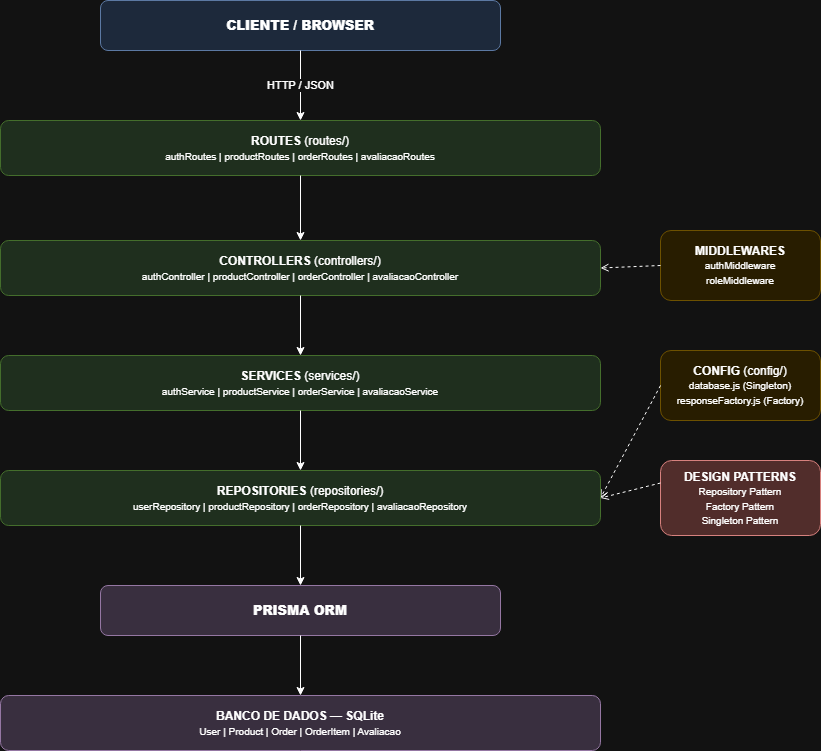

The diagram above was exported from draw.io. Its source (the exported page's mxGraphModel, read from the mxfile embedded in the PNG):
<mxGraphModel dx="1373" dy="805" grid="1" gridSize="10" guides="1" tooltips="1" connect="1" arrows="1" fold="1" page="1" pageScale="1" pageWidth="1169" pageHeight="827" math="0" shadow="0">
  <root>
    <mxCell id="0" />
    <mxCell id="1" parent="0" />
    <mxCell id="2" parent="1" style="rounded=1;whiteSpace=wrap;html=1;fillColor=#dae8fc;strokeColor=#6c8ebf;fontStyle=1;fontSize=13;" value="&lt;b&gt;CLIENTE / BROWSER&lt;/b&gt;" vertex="1">
      <mxGeometry height="50" width="400" x="280" y="40" as="geometry" />
    </mxCell>
    <mxCell id="3" edge="1" parent="1" source="2" style="edgeStyle=orthogonalEdgeStyle;html=1;exitX=0.5;exitY=1;exitDx=0;exitDy=0;entryX=0.5;entryY=0;entryDx=0;entryDy=0;fontSize=11;" target="4" value="HTTP / JSON">
      <mxGeometry relative="1" as="geometry" />
    </mxCell>
    <mxCell id="4" parent="1" style="rounded=1;whiteSpace=wrap;html=1;fillColor=#d5e8d4;strokeColor=#82b366;fontSize=12;" value="&lt;b&gt;ROUTES&lt;/b&gt; (routes/)&lt;br&gt;&lt;font style='font-size:10px'&gt;authRoutes | productRoutes | orderRoutes | avaliacaoRoutes&lt;/font&gt;" vertex="1">
      <mxGeometry height="55" width="600" x="180" y="160" as="geometry" />
    </mxCell>
    <mxCell id="5" edge="1" parent="1" source="4" style="edgeStyle=orthogonalEdgeStyle;html=1;" target="6" value="">
      <mxGeometry relative="1" as="geometry" />
    </mxCell>
    <mxCell id="10" parent="1" style="rounded=1;whiteSpace=wrap;html=1;fillColor=#fff2cc;strokeColor=#d6b656;fontSize=12;" value="&lt;b&gt;MIDDLEWARES&lt;/b&gt;&lt;br&gt;&lt;font style='font-size:10px'&gt;authMiddleware&lt;br&gt;roleMiddleware&lt;/font&gt;" vertex="1">
      <mxGeometry height="70" width="160" x="840" y="270" as="geometry" />
    </mxCell>
    <mxCell id="11" edge="1" parent="1" source="10" style="dashed=1;endArrow=open;html=1;exitX=0;exitY=0.5;exitDx=0;exitDy=0;entryX=1;entryY=0.5;entryDx=0;entryDy=0;" target="6" value="">
      <mxGeometry relative="1" as="geometry" />
    </mxCell>
    <mxCell id="6" parent="1" style="rounded=1;whiteSpace=wrap;html=1;fillColor=#d5e8d4;strokeColor=#82b366;fontSize=12;" value="&lt;b&gt;CONTROLLERS&lt;/b&gt; (controllers/)&lt;br&gt;&lt;font style='font-size:10px'&gt;authController | productController | orderController | avaliacaoController&lt;/font&gt;" vertex="1">
      <mxGeometry height="55" width="600" x="180" y="280" as="geometry" />
    </mxCell>
    <mxCell id="7" edge="1" parent="1" source="6" style="edgeStyle=orthogonalEdgeStyle;html=1;" target="8" value="">
      <mxGeometry relative="1" as="geometry" />
    </mxCell>
    <mxCell id="8" parent="1" style="rounded=1;whiteSpace=wrap;html=1;fillColor=#d5e8d4;strokeColor=#82b366;fontSize=12;" value="&lt;b&gt;SERVICES&lt;/b&gt; (services/)&lt;br&gt;&lt;font style='font-size:10px'&gt;authService | productService | orderService | avaliacaoService&lt;/font&gt;" vertex="1">
      <mxGeometry height="55" width="600" x="180" y="395" as="geometry" />
    </mxCell>
    <mxCell id="9" edge="1" parent="1" source="8" style="edgeStyle=orthogonalEdgeStyle;html=1;" target="12" value="">
      <mxGeometry relative="1" as="geometry" />
    </mxCell>
    <mxCell id="15" parent="1" style="rounded=1;whiteSpace=wrap;html=1;fillColor=#fff2cc;strokeColor=#d6b656;fontSize=12;" value="&lt;b&gt;CONFIG&lt;/b&gt; (config/)&lt;br&gt;&lt;font style='font-size:10px'&gt;database.js (Singleton)&lt;br&gt;responseFactory.js (Factory)&lt;/font&gt;" vertex="1">
      <mxGeometry height="70" width="160" x="840" y="390" as="geometry" />
    </mxCell>
    <mxCell id="16" edge="1" parent="1" source="15" style="dashed=1;endArrow=open;html=1;exitX=0;exitY=0.5;exitDx=0;exitDy=0;entryX=1;entryY=0.5;entryDx=0;entryDy=0;" target="12" value="">
      <mxGeometry relative="1" as="geometry" />
    </mxCell>
    <mxCell id="12" parent="1" style="rounded=1;whiteSpace=wrap;html=1;fillColor=#d5e8d4;strokeColor=#82b366;fontSize=12;" value="&lt;b&gt;REPOSITORIES&lt;/b&gt; (repositories/)&lt;br&gt;&lt;font style='font-size:10px'&gt;userRepository | productRepository | orderRepository | avaliacaoRepository&lt;/font&gt;" vertex="1">
      <mxGeometry height="55" width="600" x="180" y="510" as="geometry" />
    </mxCell>
    <mxCell id="13" edge="1" parent="1" source="12" style="edgeStyle=orthogonalEdgeStyle;html=1;" target="17" value="">
      <mxGeometry relative="1" as="geometry" />
    </mxCell>
    <mxCell id="17" parent="1" style="rounded=1;whiteSpace=wrap;html=1;fillColor=#e1d5e7;strokeColor=#9673a6;fontSize=13;fontStyle=1;" value="&lt;b&gt;PRISMA ORM&lt;/b&gt;" vertex="1">
      <mxGeometry height="50" width="400" x="280" y="625" as="geometry" />
    </mxCell>
    <mxCell id="14" edge="1" parent="1" source="17" style="edgeStyle=orthogonalEdgeStyle;html=1;" target="18" value="">
      <mxGeometry relative="1" as="geometry" />
    </mxCell>
    <mxCell id="18" parent="1" style="rounded=1;whiteSpace=wrap;html=1;fillColor=#e1d5e7;strokeColor=#9673a6;fontSize=12;" value="&lt;b&gt;BANCO DE DADOS — SQLite&lt;/b&gt;&lt;br&gt;&lt;font style='font-size:10px'&gt;User | Product | Order | OrderItem | Avaliacao&lt;/font&gt;" vertex="1">
      <mxGeometry height="55" width="600" x="180" y="735" as="geometry" />
    </mxCell>
    <mxCell id="19" parent="1" style="rounded=1;whiteSpace=wrap;html=1;fillColor=#f8cecc;strokeColor=#b85450;fontSize=12;" value="&lt;b&gt;DESIGN PATTERNS&lt;/b&gt;&lt;br&gt;&lt;font style='font-size:10px'&gt;Repository Pattern&lt;br&gt;Factory Pattern&lt;br&gt;Singleton Pattern&lt;/font&gt;" vertex="1">
      <mxGeometry height="75" width="160" x="840" y="500" as="geometry" />
    </mxCell>
    <mxCell id="20" edge="1" parent="1" source="19" style="dashed=1;endArrow=open;html=1;exitX=0;exitY=0.3;exitDx=0;exitDy=0;entryX=1;entryY=0.5;entryDx=0;entryDy=0;" target="12" value="">
      <mxGeometry relative="1" as="geometry" />
    </mxCell>
  </root>
</mxGraphModel>